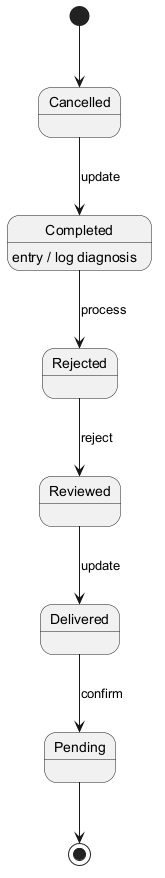

The diagram above was rendered by PlantUML. Its source (embedded in the PNG):
@startuml
skinparam backgroundColor #FFFFFF
skinparam classBackgroundColor #F3E5F5
skinparam classBorderColor #6A1B9A
[*] --> Cancelled
Cancelled --> Completed : update
Completed --> Rejected : process
Completed : entry / log diagnosis
Rejected --> Reviewed : reject
Reviewed --> Delivered : update
Delivered --> Pending : confirm
Pending --> [*]
@enduml